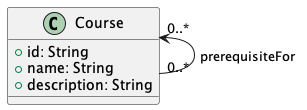

The diagram above was rendered by PlantUML. Its source (embedded in the PNG):
@startuml

class Course {
    +id: String
    +name: String
    +description: String
}

Course "0..*" <-- "0..*" Course : prerequisiteFor

@enduml